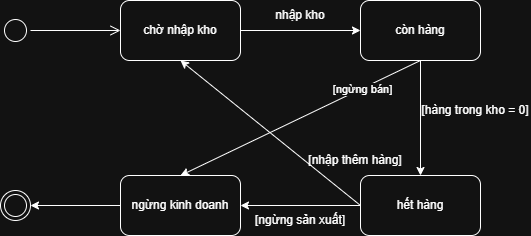

The diagram above was exported from draw.io. Its source (the exported page's mxGraphModel, read from the mxfile embedded in the PNG):
<mxGraphModel dx="1042" dy="658" grid="1" gridSize="10" guides="1" tooltips="1" connect="1" arrows="1" fold="1" page="1" pageScale="1" pageWidth="827" pageHeight="1169" math="0" shadow="0">
  <root>
    <mxCell id="0" />
    <mxCell id="1" parent="0" />
    <mxCell id="xrn-Hpav7GoREPWXnri_-1" value="" style="ellipse;html=1;shape=startState;" vertex="1" parent="1">
      <mxGeometry x="40" y="120" width="30" height="30" as="geometry" />
    </mxCell>
    <mxCell id="xrn-Hpav7GoREPWXnri_-2" value="" style="edgeStyle=orthogonalEdgeStyle;html=1;verticalAlign=bottom;endArrow=open;endSize=8;rounded=0;" edge="1" source="xrn-Hpav7GoREPWXnri_-1" parent="1">
      <mxGeometry relative="1" as="geometry">
        <mxPoint x="160" y="135" as="targetPoint" />
      </mxGeometry>
    </mxCell>
    <mxCell id="xrn-Hpav7GoREPWXnri_-4" style="edgeStyle=orthogonalEdgeStyle;rounded=0;orthogonalLoop=1;jettySize=auto;html=1;" edge="1" parent="1" source="xrn-Hpav7GoREPWXnri_-3" target="xrn-Hpav7GoREPWXnri_-5">
      <mxGeometry relative="1" as="geometry">
        <mxPoint x="400" y="135" as="targetPoint" />
      </mxGeometry>
    </mxCell>
    <mxCell id="xrn-Hpav7GoREPWXnri_-3" value="chờ nhập kho" style="rounded=1;whiteSpace=wrap;html=1;" vertex="1" parent="1">
      <mxGeometry x="160" y="105" width="120" height="60" as="geometry" />
    </mxCell>
    <mxCell id="xrn-Hpav7GoREPWXnri_-9" value="" style="edgeStyle=orthogonalEdgeStyle;rounded=0;orthogonalLoop=1;jettySize=auto;html=1;" edge="1" parent="1" source="xrn-Hpav7GoREPWXnri_-5" target="xrn-Hpav7GoREPWXnri_-7">
      <mxGeometry relative="1" as="geometry" />
    </mxCell>
    <mxCell id="xrn-Hpav7GoREPWXnri_-5" value="còn hàng" style="rounded=1;whiteSpace=wrap;html=1;" vertex="1" parent="1">
      <mxGeometry x="400" y="105" width="120" height="60" as="geometry" />
    </mxCell>
    <mxCell id="xrn-Hpav7GoREPWXnri_-6" value="nhập kho" style="text;html=1;whiteSpace=wrap;strokeColor=none;fillColor=none;align=center;verticalAlign=middle;rounded=0;" vertex="1" parent="1">
      <mxGeometry x="310" y="105" width="60" height="30" as="geometry" />
    </mxCell>
    <mxCell id="xrn-Hpav7GoREPWXnri_-12" style="edgeStyle=orthogonalEdgeStyle;rounded=0;orthogonalLoop=1;jettySize=auto;html=1;" edge="1" parent="1" source="xrn-Hpav7GoREPWXnri_-7" target="xrn-Hpav7GoREPWXnri_-11">
      <mxGeometry relative="1" as="geometry" />
    </mxCell>
    <mxCell id="xrn-Hpav7GoREPWXnri_-7" value="hết hàng" style="rounded=1;whiteSpace=wrap;html=1;" vertex="1" parent="1">
      <mxGeometry x="400" y="280" width="120" height="60" as="geometry" />
    </mxCell>
    <mxCell id="xrn-Hpav7GoREPWXnri_-10" value="[hàng trong kho = 0]" style="text;html=1;whiteSpace=wrap;strokeColor=none;fillColor=none;align=center;verticalAlign=middle;rounded=0;" vertex="1" parent="1">
      <mxGeometry x="460" y="200" width="110" height="30" as="geometry" />
    </mxCell>
    <mxCell id="xrn-Hpav7GoREPWXnri_-14" style="edgeStyle=orthogonalEdgeStyle;rounded=0;orthogonalLoop=1;jettySize=auto;html=1;" edge="1" parent="1" source="xrn-Hpav7GoREPWXnri_-11" target="xrn-Hpav7GoREPWXnri_-15">
      <mxGeometry relative="1" as="geometry">
        <mxPoint x="70" y="310" as="targetPoint" />
      </mxGeometry>
    </mxCell>
    <mxCell id="xrn-Hpav7GoREPWXnri_-11" value="ngừng kinh doanh" style="rounded=1;whiteSpace=wrap;html=1;" vertex="1" parent="1">
      <mxGeometry x="160" y="280" width="120" height="60" as="geometry" />
    </mxCell>
    <mxCell id="xrn-Hpav7GoREPWXnri_-13" value="[ngừng sản xuất]" style="text;html=1;whiteSpace=wrap;strokeColor=none;fillColor=none;align=center;verticalAlign=middle;rounded=0;" vertex="1" parent="1">
      <mxGeometry x="290" y="310" width="100" height="30" as="geometry" />
    </mxCell>
    <mxCell id="xrn-Hpav7GoREPWXnri_-15" value="" style="ellipse;html=1;shape=endState;" vertex="1" parent="1">
      <mxGeometry x="40" y="295" width="30" height="30" as="geometry" />
    </mxCell>
    <mxCell id="xrn-Hpav7GoREPWXnri_-19" value="" style="endArrow=classic;html=1;rounded=0;entryX=0.5;entryY=1;entryDx=0;entryDy=0;exitX=0;exitY=0.5;exitDx=0;exitDy=0;" edge="1" parent="1" source="xrn-Hpav7GoREPWXnri_-7" target="xrn-Hpav7GoREPWXnri_-3">
      <mxGeometry width="50" height="50" relative="1" as="geometry">
        <mxPoint x="390" y="370" as="sourcePoint" />
        <mxPoint x="440" y="320" as="targetPoint" />
        <Array as="points" />
      </mxGeometry>
    </mxCell>
    <mxCell id="xrn-Hpav7GoREPWXnri_-20" value="[nhập thêm hàng]" style="text;html=1;whiteSpace=wrap;strokeColor=none;fillColor=none;align=center;verticalAlign=middle;rounded=0;" vertex="1" parent="1">
      <mxGeometry x="340" y="250" width="110" height="30" as="geometry" />
    </mxCell>
    <mxCell id="xrn-Hpav7GoREPWXnri_-21" value="" style="endArrow=classic;html=1;rounded=0;exitX=0.5;exitY=1;exitDx=0;exitDy=0;entryX=0.5;entryY=0;entryDx=0;entryDy=0;" edge="1" parent="1" source="xrn-Hpav7GoREPWXnri_-5" target="xrn-Hpav7GoREPWXnri_-11">
      <mxGeometry width="50" height="50" relative="1" as="geometry">
        <mxPoint x="390" y="370" as="sourcePoint" />
        <mxPoint x="440" y="320" as="targetPoint" />
      </mxGeometry>
    </mxCell>
    <mxCell id="xrn-Hpav7GoREPWXnri_-23" value="[ngừng bán]" style="edgeLabel;html=1;align=center;verticalAlign=middle;resizable=0;points=[];" vertex="1" connectable="0" parent="xrn-Hpav7GoREPWXnri_-21">
      <mxGeometry x="-0.5097" relative="1" as="geometry">
        <mxPoint as="offset" />
      </mxGeometry>
    </mxCell>
  </root>
</mxGraphModel>